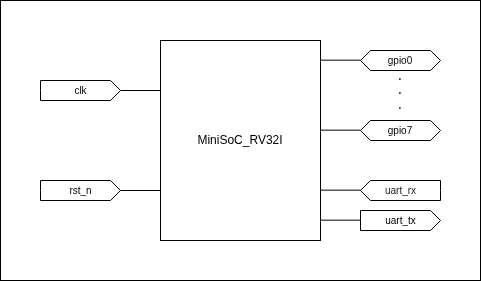

The diagram above was exported from draw.io. Its source (the exported page's mxGraphModel, read from the mxfile embedded in the PNG):
<mxGraphModel dx="880" dy="530" grid="1" gridSize="10" guides="1" tooltips="1" connect="1" arrows="1" fold="1" page="1" pageScale="1" pageWidth="850" pageHeight="1100" math="0" shadow="0">
  <root>
    <mxCell id="0" />
    <mxCell id="1" parent="0" />
    <mxCell id="ATv566VXUpFVtlEpBciL-23" value="" style="rounded=0;whiteSpace=wrap;html=1;" vertex="1" parent="1">
      <mxGeometry x="160" y="320" width="480" height="280" as="geometry" />
    </mxCell>
    <mxCell id="ATv566VXUpFVtlEpBciL-1" value="MiniSoC_RV32I" style="rounded=0;whiteSpace=wrap;html=1;points=[[0,0,0,0,0],[0,0.25,0,0,0],[0,0.5,0,0,0],[0,0.75,0,0,0],[0,1,0,0,0],[0.25,0,0,0,0],[0.25,1,0,0,0],[0.5,0,0,0,0],[0.5,1,0,0,0],[0.75,0,0,0,0],[0.75,1,0,0,0],[1,0,0,0,0],[1,0.25,0,0,0],[1,0.5,0,0,0],[1,0.75,0,0,0],[1,1,0,0,0]];" vertex="1" parent="1">
      <mxGeometry x="320" y="360" width="160" height="200" as="geometry" />
    </mxCell>
    <mxCell id="ATv566VXUpFVtlEpBciL-13" style="edgeStyle=none;html=1;entryX=0;entryY=0.25;entryDx=0;entryDy=0;endArrow=none;endFill=0;" edge="1" parent="1" source="ATv566VXUpFVtlEpBciL-2" target="ATv566VXUpFVtlEpBciL-1">
      <mxGeometry relative="1" as="geometry" />
    </mxCell>
    <mxCell id="ATv566VXUpFVtlEpBciL-2" value="clk" style="html=1;shadow=0;dashed=0;align=center;verticalAlign=middle;shape=mxgraph.arrows2.arrow;dy=0;dx=10;notch=0;fontSize=10;" vertex="1" parent="1">
      <mxGeometry x="200" y="400" width="80" height="20" as="geometry" />
    </mxCell>
    <mxCell id="ATv566VXUpFVtlEpBciL-14" style="edgeStyle=none;html=1;entryX=0;entryY=0.75;entryDx=0;entryDy=0;endArrow=none;endFill=0;" edge="1" parent="1" source="ATv566VXUpFVtlEpBciL-3" target="ATv566VXUpFVtlEpBciL-1">
      <mxGeometry relative="1" as="geometry" />
    </mxCell>
    <mxCell id="ATv566VXUpFVtlEpBciL-3" value="rst_n" style="html=1;shadow=0;dashed=0;align=center;verticalAlign=middle;shape=mxgraph.arrows2.arrow;dy=0;dx=10;notch=0;fontSize=10;" vertex="1" parent="1">
      <mxGeometry x="200" y="500" width="80" height="20" as="geometry" />
    </mxCell>
    <mxCell id="ATv566VXUpFVtlEpBciL-5" value="&lt;font style=&quot;font-size: 10px;&quot;&gt;uart_tx&lt;/font&gt;" style="html=1;shadow=0;dashed=0;align=center;verticalAlign=middle;shape=mxgraph.arrows2.arrow;dy=0;dx=10;notch=0;" vertex="1" parent="1">
      <mxGeometry x="520" y="530" width="80" height="20" as="geometry" />
    </mxCell>
    <mxCell id="ATv566VXUpFVtlEpBciL-9" value="gpio0" style="shape=hexagon;perimeter=hexagonPerimeter2;whiteSpace=wrap;html=1;fixedSize=1;fontSize=10;size=10;" vertex="1" parent="1">
      <mxGeometry x="520" y="370" width="80" height="20" as="geometry" />
    </mxCell>
    <mxCell id="ATv566VXUpFVtlEpBciL-10" value="gpio7" style="shape=hexagon;perimeter=hexagonPerimeter2;whiteSpace=wrap;html=1;fixedSize=1;fontSize=10;size=10;" vertex="1" parent="1">
      <mxGeometry x="520" y="440" width="80" height="20" as="geometry" />
    </mxCell>
    <mxCell id="ATv566VXUpFVtlEpBciL-11" value="" style="html=1;shadow=0;dashed=0;align=center;verticalAlign=middle;shape=mxgraph.arrows2.arrow;dy=0;dx=10;notch=0;rotation=-180;" vertex="1" parent="1">
      <mxGeometry x="520" y="500" width="80" height="20" as="geometry" />
    </mxCell>
    <mxCell id="ATv566VXUpFVtlEpBciL-12" value="&lt;font style=&quot;font-size: 10px;&quot;&gt;.&lt;/font&gt;&lt;div&gt;&lt;font style=&quot;font-size: 10px;&quot;&gt;.&lt;/font&gt;&lt;/div&gt;&lt;div&gt;&lt;font style=&quot;font-size: 10px;&quot;&gt;.&lt;/font&gt;&lt;/div&gt;" style="rounded=0;whiteSpace=wrap;html=1;fillColor=none;strokeColor=none;fontStyle=1" vertex="1" parent="1">
      <mxGeometry x="540" y="390" width="40" height="40" as="geometry" />
    </mxCell>
    <mxCell id="ATv566VXUpFVtlEpBciL-18" style="edgeStyle=none;html=1;entryX=0;entryY=0.75;entryDx=0;entryDy=0;endArrow=none;endFill=0;" edge="1" parent="1">
      <mxGeometry relative="1" as="geometry">
        <mxPoint x="480" y="509.67" as="sourcePoint" />
        <mxPoint x="520" y="509.67" as="targetPoint" />
      </mxGeometry>
    </mxCell>
    <mxCell id="ATv566VXUpFVtlEpBciL-19" style="edgeStyle=none;html=1;entryX=0;entryY=0.75;entryDx=0;entryDy=0;endArrow=none;endFill=0;" edge="1" parent="1">
      <mxGeometry relative="1" as="geometry">
        <mxPoint x="480" y="539.67" as="sourcePoint" />
        <mxPoint x="520" y="539.67" as="targetPoint" />
      </mxGeometry>
    </mxCell>
    <mxCell id="ATv566VXUpFVtlEpBciL-20" value="uart_rx" style="text;html=1;align=center;verticalAlign=middle;resizable=0;points=[];autosize=1;fontSize=10;fontColor=#1A1A1A;" vertex="1" parent="1">
      <mxGeometry x="535" y="495" width="50" height="30" as="geometry" />
    </mxCell>
    <mxCell id="ATv566VXUpFVtlEpBciL-21" style="edgeStyle=none;html=1;entryX=0;entryY=0.75;entryDx=0;entryDy=0;endArrow=none;endFill=0;" edge="1" parent="1">
      <mxGeometry relative="1" as="geometry">
        <mxPoint x="480" y="379.66999999999996" as="sourcePoint" />
        <mxPoint x="520" y="379.66999999999996" as="targetPoint" />
      </mxGeometry>
    </mxCell>
    <mxCell id="ATv566VXUpFVtlEpBciL-22" style="edgeStyle=none;html=1;entryX=0;entryY=0.75;entryDx=0;entryDy=0;endArrow=none;endFill=0;" edge="1" parent="1">
      <mxGeometry relative="1" as="geometry">
        <mxPoint x="480" y="449.67" as="sourcePoint" />
        <mxPoint x="520" y="449.67" as="targetPoint" />
      </mxGeometry>
    </mxCell>
  </root>
</mxGraphModel>